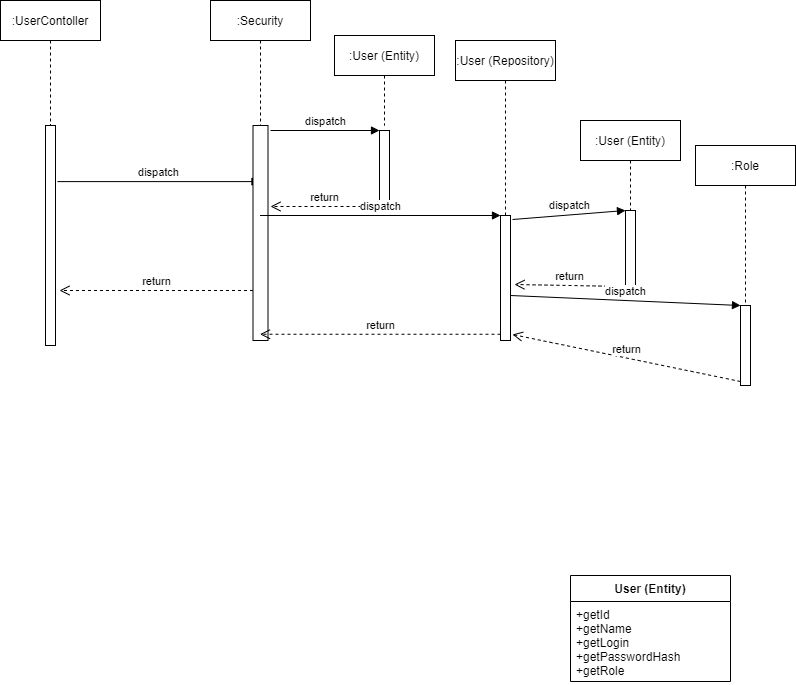

The diagram above was exported from draw.io. Its source (the exported page's mxGraphModel, read from the mxfile embedded in the PNG):
<mxGraphModel dx="846" dy="408" grid="1" gridSize="10" guides="1" tooltips="1" connect="1" arrows="1" fold="1" page="1" pageScale="1" pageWidth="827" pageHeight="1169" math="0" shadow="0">
  <root>
    <mxCell id="WIyWlLk6GJQsqaUBKTNV-0" />
    <mxCell id="WIyWlLk6GJQsqaUBKTNV-1" parent="WIyWlLk6GJQsqaUBKTNV-0" />
    <mxCell id="W1zOoSfRMt97OlZf4mpa-23" value="User (Entity)" style="swimlane;fontStyle=1;align=center;verticalAlign=top;childLayout=stackLayout;horizontal=1;startSize=26;horizontalStack=0;resizeParent=1;resizeParentMax=0;resizeLast=0;collapsible=1;marginBottom=0;" vertex="1" parent="WIyWlLk6GJQsqaUBKTNV-1">
      <mxGeometry x="600" y="690" width="160" height="106" as="geometry" />
    </mxCell>
    <mxCell id="W1zOoSfRMt97OlZf4mpa-26" value="+getId&#10;+getName&#10;+getLogin&#10;+getPasswordHash&#10;+getRole&#10;" style="text;strokeColor=none;fillColor=none;align=left;verticalAlign=top;spacingLeft=4;spacingRight=4;overflow=hidden;rotatable=0;points=[[0,0.5],[1,0.5]];portConstraint=eastwest;" vertex="1" parent="W1zOoSfRMt97OlZf4mpa-23">
      <mxGeometry y="26" width="160" height="80" as="geometry" />
    </mxCell>
    <mxCell id="W1zOoSfRMt97OlZf4mpa-42" value=":UserContoller" style="shape=umlLifeline;perimeter=lifelinePerimeter;whiteSpace=wrap;html=1;container=1;collapsible=0;recursiveResize=0;outlineConnect=0;" vertex="1" parent="WIyWlLk6GJQsqaUBKTNV-1">
      <mxGeometry x="30" y="115" width="100" height="125" as="geometry" />
    </mxCell>
    <mxCell id="W1zOoSfRMt97OlZf4mpa-43" value="" style="html=1;points=[];perimeter=orthogonalPerimeter;" vertex="1" parent="WIyWlLk6GJQsqaUBKTNV-1">
      <mxGeometry x="75" y="240" width="10" height="220" as="geometry" />
    </mxCell>
    <mxCell id="W1zOoSfRMt97OlZf4mpa-45" value="dispatch" style="html=1;verticalAlign=bottom;endArrow=block;exitX=1.2;exitY=0.255;exitDx=0;exitDy=0;exitPerimeter=0;" edge="1" target="W1zOoSfRMt97OlZf4mpa-47" parent="WIyWlLk6GJQsqaUBKTNV-1" source="W1zOoSfRMt97OlZf4mpa-43">
      <mxGeometry relative="1" as="geometry">
        <mxPoint x="85" y="240" as="sourcePoint" />
      </mxGeometry>
    </mxCell>
    <mxCell id="W1zOoSfRMt97OlZf4mpa-46" value="return" style="html=1;verticalAlign=bottom;endArrow=open;dashed=1;endSize=8;entryX=1.4;entryY=0.75;entryDx=0;entryDy=0;entryPerimeter=0;" edge="1" source="W1zOoSfRMt97OlZf4mpa-44" parent="WIyWlLk6GJQsqaUBKTNV-1" target="W1zOoSfRMt97OlZf4mpa-43">
      <mxGeometry relative="1" as="geometry">
        <mxPoint x="85" y="316" as="targetPoint" />
      </mxGeometry>
    </mxCell>
    <mxCell id="W1zOoSfRMt97OlZf4mpa-47" value=":Security" style="shape=umlLifeline;perimeter=lifelinePerimeter;whiteSpace=wrap;html=1;container=1;collapsible=0;recursiveResize=0;outlineConnect=0;" vertex="1" parent="WIyWlLk6GJQsqaUBKTNV-1">
      <mxGeometry x="240" y="115" width="100" height="340" as="geometry" />
    </mxCell>
    <mxCell id="W1zOoSfRMt97OlZf4mpa-44" value="" style="html=1;points=[];perimeter=orthogonalPerimeter;" vertex="1" parent="W1zOoSfRMt97OlZf4mpa-47">
      <mxGeometry x="42.5" y="125" width="15" height="215" as="geometry" />
    </mxCell>
    <mxCell id="W1zOoSfRMt97OlZf4mpa-48" value="" style="html=1;points=[];perimeter=orthogonalPerimeter;" vertex="1" parent="WIyWlLk6GJQsqaUBKTNV-1">
      <mxGeometry x="409" y="245" width="10" height="80" as="geometry" />
    </mxCell>
    <mxCell id="W1zOoSfRMt97OlZf4mpa-49" value="dispatch" style="html=1;verticalAlign=bottom;endArrow=block;entryX=0;entryY=0;" edge="1" target="W1zOoSfRMt97OlZf4mpa-48" parent="WIyWlLk6GJQsqaUBKTNV-1">
      <mxGeometry relative="1" as="geometry">
        <mxPoint x="300" y="245" as="sourcePoint" />
      </mxGeometry>
    </mxCell>
    <mxCell id="W1zOoSfRMt97OlZf4mpa-50" value="return" style="html=1;verticalAlign=bottom;endArrow=open;dashed=1;endSize=8;exitX=0;exitY=0.95;" edge="1" source="W1zOoSfRMt97OlZf4mpa-48" parent="WIyWlLk6GJQsqaUBKTNV-1">
      <mxGeometry relative="1" as="geometry">
        <mxPoint x="300" y="321" as="targetPoint" />
      </mxGeometry>
    </mxCell>
    <mxCell id="W1zOoSfRMt97OlZf4mpa-51" value=":User (Entity)" style="shape=umlLifeline;perimeter=lifelinePerimeter;whiteSpace=wrap;html=1;container=1;collapsible=0;recursiveResize=0;outlineConnect=0;" vertex="1" parent="WIyWlLk6GJQsqaUBKTNV-1">
      <mxGeometry x="364" y="150" width="100" height="90" as="geometry" />
    </mxCell>
    <mxCell id="W1zOoSfRMt97OlZf4mpa-52" value="" style="html=1;points=[];perimeter=orthogonalPerimeter;" vertex="1" parent="WIyWlLk6GJQsqaUBKTNV-1">
      <mxGeometry x="530" y="330" width="10" height="125" as="geometry" />
    </mxCell>
    <mxCell id="W1zOoSfRMt97OlZf4mpa-53" value="dispatch" style="html=1;verticalAlign=bottom;endArrow=block;entryX=0;entryY=0;" edge="1" target="W1zOoSfRMt97OlZf4mpa-52" parent="WIyWlLk6GJQsqaUBKTNV-1" source="W1zOoSfRMt97OlZf4mpa-47">
      <mxGeometry relative="1" as="geometry">
        <mxPoint x="550" y="375" as="sourcePoint" />
      </mxGeometry>
    </mxCell>
    <mxCell id="W1zOoSfRMt97OlZf4mpa-54" value="return" style="html=1;verticalAlign=bottom;endArrow=open;dashed=1;endSize=8;exitX=0;exitY=0.95;" edge="1" source="W1zOoSfRMt97OlZf4mpa-52" parent="WIyWlLk6GJQsqaUBKTNV-1" target="W1zOoSfRMt97OlZf4mpa-47">
      <mxGeometry relative="1" as="geometry">
        <mxPoint x="550" y="451" as="targetPoint" />
      </mxGeometry>
    </mxCell>
    <mxCell id="W1zOoSfRMt97OlZf4mpa-55" value=":User (Repository)" style="shape=umlLifeline;perimeter=lifelinePerimeter;whiteSpace=wrap;html=1;container=1;collapsible=0;recursiveResize=0;outlineConnect=0;" vertex="1" parent="WIyWlLk6GJQsqaUBKTNV-1">
      <mxGeometry x="485" y="155" width="100" height="175" as="geometry" />
    </mxCell>
    <mxCell id="W1zOoSfRMt97OlZf4mpa-56" value=":User (Entity)" style="shape=umlLifeline;perimeter=lifelinePerimeter;whiteSpace=wrap;html=1;container=1;collapsible=0;recursiveResize=0;outlineConnect=0;" vertex="1" parent="WIyWlLk6GJQsqaUBKTNV-1">
      <mxGeometry x="610" y="235" width="100" height="90" as="geometry" />
    </mxCell>
    <mxCell id="W1zOoSfRMt97OlZf4mpa-57" value="" style="html=1;points=[];perimeter=orthogonalPerimeter;" vertex="1" parent="WIyWlLk6GJQsqaUBKTNV-1">
      <mxGeometry x="655" y="325" width="10" height="80" as="geometry" />
    </mxCell>
    <mxCell id="W1zOoSfRMt97OlZf4mpa-58" value="dispatch" style="html=1;verticalAlign=bottom;endArrow=block;entryX=0;entryY=0;exitX=1.2;exitY=0.032;exitDx=0;exitDy=0;exitPerimeter=0;" edge="1" target="W1zOoSfRMt97OlZf4mpa-57" parent="WIyWlLk6GJQsqaUBKTNV-1" source="W1zOoSfRMt97OlZf4mpa-52">
      <mxGeometry relative="1" as="geometry">
        <mxPoint x="585" y="325" as="sourcePoint" />
      </mxGeometry>
    </mxCell>
    <mxCell id="W1zOoSfRMt97OlZf4mpa-59" value="return" style="html=1;verticalAlign=bottom;endArrow=open;dashed=1;endSize=8;exitX=0;exitY=0.95;entryX=1.4;entryY=0.552;entryDx=0;entryDy=0;entryPerimeter=0;" edge="1" source="W1zOoSfRMt97OlZf4mpa-57" parent="WIyWlLk6GJQsqaUBKTNV-1" target="W1zOoSfRMt97OlZf4mpa-52">
      <mxGeometry relative="1" as="geometry">
        <mxPoint x="585" y="401" as="targetPoint" />
      </mxGeometry>
    </mxCell>
    <mxCell id="W1zOoSfRMt97OlZf4mpa-60" value="" style="html=1;points=[];perimeter=orthogonalPerimeter;" vertex="1" parent="WIyWlLk6GJQsqaUBKTNV-1">
      <mxGeometry x="770" y="420" width="10" height="80" as="geometry" />
    </mxCell>
    <mxCell id="W1zOoSfRMt97OlZf4mpa-61" value="dispatch" style="html=1;verticalAlign=bottom;endArrow=block;entryX=0;entryY=0;exitX=1;exitY=0.64;exitDx=0;exitDy=0;exitPerimeter=0;" edge="1" target="W1zOoSfRMt97OlZf4mpa-60" parent="WIyWlLk6GJQsqaUBKTNV-1" source="W1zOoSfRMt97OlZf4mpa-52">
      <mxGeometry relative="1" as="geometry">
        <mxPoint x="700" y="420" as="sourcePoint" />
      </mxGeometry>
    </mxCell>
    <mxCell id="W1zOoSfRMt97OlZf4mpa-62" value="return" style="html=1;verticalAlign=bottom;endArrow=open;dashed=1;endSize=8;exitX=0;exitY=0.95;entryX=1.2;entryY=0.952;entryDx=0;entryDy=0;entryPerimeter=0;" edge="1" source="W1zOoSfRMt97OlZf4mpa-60" parent="WIyWlLk6GJQsqaUBKTNV-1" target="W1zOoSfRMt97OlZf4mpa-52">
      <mxGeometry relative="1" as="geometry">
        <mxPoint x="700" y="496" as="targetPoint" />
      </mxGeometry>
    </mxCell>
    <mxCell id="W1zOoSfRMt97OlZf4mpa-63" value=":Role" style="shape=umlLifeline;perimeter=lifelinePerimeter;whiteSpace=wrap;html=1;container=1;collapsible=0;recursiveResize=0;outlineConnect=0;" vertex="1" parent="WIyWlLk6GJQsqaUBKTNV-1">
      <mxGeometry x="725" y="260" width="100" height="160" as="geometry" />
    </mxCell>
  </root>
</mxGraphModel>